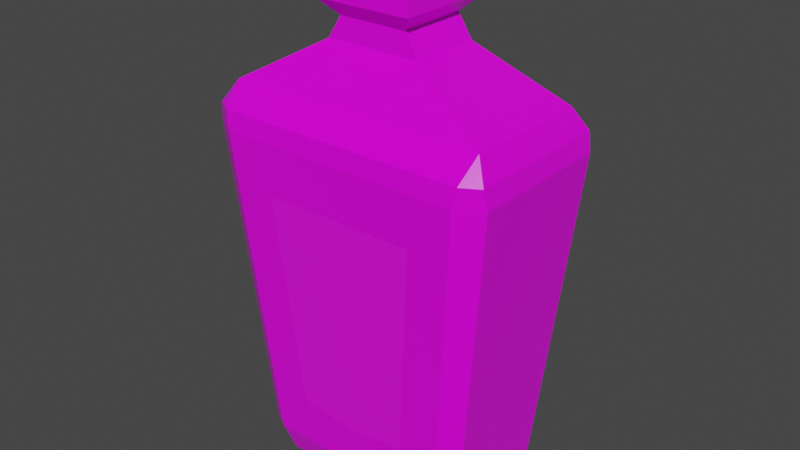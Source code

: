 # Source: Green_Potion_10_Label_.blend  (saved by Blender 2.91.10; exported with 4.5.12 LTS)
import bpy
from mathutils import Matrix  # noqa: F401  (used for matrix-valued properties, if any)

bpy.ops.wm.read_factory_settings(use_empty=True)
scene = bpy.context.scene
scene.name = 'Scene'

# ---- collections
col_collection = bpy.data.collections.new('Collection'); scene.collection.children.link(col_collection)

# ---- images (referenced by path relative to the original .blend; pixels are not part of the script)
import os
ASSET_DIR = os.environ.get("B2B_ASSET_DIR", "")  # directory of the original .blend (textures are referenced by path, not embedded)
HERE = os.path.dirname(os.path.abspath(__file__))  # packed textures are extracted next to this script under _unpacked/

def load_image(name, relpath, width, height, colorspace="sRGB"):
    """Load a texture the original file referenced (path relative to the .blend, or extracted next to this script)."""
    p = next((c for c in (os.path.join(HERE, relpath), os.path.join(ASSET_DIR, relpath)) if relpath and os.path.exists(c)), "")
    if p:
        img = bpy.data.images.load(p, check_existing=True)
        img.name = name
    else:  # same state as the original file: an image datablock whose file is absent (Cycles renders it pink)
        img = bpy.data.images.new(name, width, height)
        img.source = "FILE"
        img.filepath = "//" + (relpath or name)
    img.colorspace_settings.name = colorspace
    return img
img_color_png_045 = load_image('Color.png.045', 'Color.png', 1024, 1024, 'sRGB')

# ---- materials (node trees are filled in below, after node groups)
mat_rlow_045 = bpy.data.materials.new('RLOW.045')
mat_rlow_045.use_transparent_shadow = False
mat_rhigh_045 = bpy.data.materials.new('RHIGH.045')
mat_rhigh_045.use_transparent_shadow = False

# ---- material node trees
mat_rlow_045.use_nodes = True; mat_rlow_045.node_tree.nodes.clear()
_N = mat_rlow_045.node_tree.nodes; _L = mat_rlow_045.node_tree.links
n0 = _N.new('ShaderNodeBsdfPrincipled'); n0.name = 'Principled BSDF'; n0.location = (10, 300)
n0.distribution = 'GGX'
n0.subsurface_method = 'BURLEY'
n0.inputs[2].default_value = 0.3
n0.inputs[3].default_value = 1.45
n0.inputs[27].default_value = (0.0, 0.0, 0.0, 1.0)
n0.inputs[28].default_value = 1.0
n1 = _N.new('ShaderNodeOutputMaterial'); n1.name = 'Material Output'; n1.location = (300, 300)
n2 = _N.new('ShaderNodeTexImage'); n2.name = 'Image Texture'; n2.location = (-280, 280)
n2.image = img_color_png_045
_L.new(n0.outputs[0], n1.inputs[0])
_L.new(n2.outputs[0], n0.inputs[0])
n1.is_active_output = True
mat_rhigh_045.use_nodes = True; mat_rhigh_045.node_tree.nodes.clear()
_N = mat_rhigh_045.node_tree.nodes; _L = mat_rhigh_045.node_tree.links
n0 = _N.new('ShaderNodeBsdfPrincipled'); n0.name = 'Principled BSDF'; n0.location = (10, 300)
n0.distribution = 'GGX'
n0.subsurface_method = 'BURLEY'
n0.inputs[2].default_value = 0.65
n0.inputs[3].default_value = 1.45
n0.inputs[27].default_value = (0.0, 0.0, 0.0, 1.0)
n0.inputs[28].default_value = 1.0
n1 = _N.new('ShaderNodeOutputMaterial'); n1.name = 'Material Output'; n1.location = (300, 300)
n2 = _N.new('ShaderNodeTexImage'); n2.name = 'Image Texture'; n2.location = (-280, 280)
n2.image = img_color_png_045
_L.new(n0.outputs[0], n1.inputs[0])
_L.new(n2.outputs[0], n0.inputs[0])
n1.is_active_output = True

# ---- world
world_world = bpy.data.worlds.new('World'); scene.world = world_world
world_world.use_nodes = True; world_world.node_tree.nodes.clear()
_N = world_world.node_tree.nodes; _L = world_world.node_tree.links
n0 = _N.new('ShaderNodeOutputWorld'); n0.name = 'World Output'; n0.location = (300, 300)
n1 = _N.new('ShaderNodeBackground'); n1.name = 'Background'; n1.location = (10, 300)
n1.inputs[0].default_value = (0.05088, 0.05088, 0.05088, 1.0)
_L.new(n1.outputs[0], n0.inputs[0])
n0.is_active_output = True
world_world.color = (0.05088, 0.05088, 0.05088)
world_world.use_sun_shadow = False
world_world.sun_shadow_jitter_overblur = 0.0

# ---- meshes
me_cube_007 = bpy.data.meshes.new('Cube.007')
me_cube_007.from_pydata([(-0.06869, -0.04648, -0.191), (-0.04607, -0.0557, -0.1296), (-0.07807, -0.0409, -0.191), (-0.08952, -0.04461, -0.1692), (-0.1021, -0.0504, 0.1111), (-0.1148, -0.0572, 0.07924), (-0.06046, -0.06594, 0.03961), (-0.07807, 0.0409, -0.191), (-0.08952, 0.04462, -0.1692), (-0.06869, 0.04648, -0.191), (-0.07493, 0.0533, -0.1692), (-0.1021, 0.0504, 0.1111), (-0.09607, 0.06834, 0.07924), (-0.1148, 0.0572, 0.07924), (0.07807, -0.0409, -0.191), (0.08953, -0.04461, -0.1692), (0.0687, -0.04648, -0.191), (0.04607, -0.0557, -0.1296), (0.1022, -0.0504, 0.1111), (0.06047, -0.06594, 0.03961), (0.1148, -0.0572, 0.07924), (0.0687, 0.04648, -0.191), (0.07493, 0.0533, -0.1692), (0.07807, 0.0409, -0.191), (0.08953, 0.04462, -0.1692), (0.1022, 0.0504, 0.1111), (0.1148, 0.0572, 0.07924), (0.09608, 0.06834, 0.07924), (-0.09877, -0.06683, 0.09398), (-0.1123, -0.05881, 0.09398), (-0.1123, 0.05881, 0.09398), (-0.09877, 0.06684, 0.09398), (0.09878, 0.06684, 0.09398), (0.1123, 0.05881, 0.09398), (0.1123, -0.05881, 0.09398), (0.09878, -0.06683, 0.09398), (-0.0375, -0.02788, 0.1476), (-0.0375, 0.02789, 0.1476), (0.03753, 0.02789, 0.1476), (0.03753, -0.02788, 0.1476), (-0.02687, -0.02737, 0.1647), (-0.02687, 0.02737, 0.1647), (0.0269, 0.02737, 0.1647), (0.0269, -0.02737, 0.1647), (-0.03854, -0.03924, 0.1771), (-0.03854, 0.03924, 0.1771), (0.03857, 0.03924, 0.1771), (0.03857, -0.03924, 0.1771), (-0.03854, -0.03924, 0.1947), (-0.03854, 0.03924, 0.1947), (0.03857, 0.03924, 0.1947), (0.03857, -0.03924, 0.1947), (-0.02896, -0.02949, 0.2051), (-0.02896, 0.02949, 0.2051), (0.02899, 0.02949, 0.2051), (0.02899, -0.02949, 0.2051), (-0.02372, -0.02415, 0.2051), (-0.02372, 0.02416, 0.2051), (0.02375, 0.02416, 0.2051), (0.02375, -0.02415, 0.2051), (-0.02038, -0.02075, 0.1976), (-0.02038, 0.02076, 0.1976), (0.02041, 0.02076, 0.1976), (0.02041, -0.02075, 0.1976), (0.01775, -0.02164, 0.2133), (0.01861, -0.02383, 0.2091), (0.0202, -0.01904, 0.2133), (0.02227, -0.01995, 0.2091), (0.0202, 0.01904, 0.2133), (0.02227, 0.01995, 0.2091), (0.01775, 0.02164, 0.2133), (0.01861, 0.02384, 0.2091), (-0.02051, -0.01904, 0.2133), (-0.02258, -0.01995, 0.2091), (-0.01807, -0.02164, 0.2133), (-0.01892, -0.02383, 0.2091), (-0.01807, 0.02164, 0.2133), (-0.01892, 0.02384, 0.2091), (-0.02051, 0.01904, 0.2133), (-0.02258, 0.01995, 0.2091), (0.01861, -0.02383, 0.1975), (0.02227, -0.01995, 0.1975), (0.02227, 0.01995, 0.1975), (0.01861, 0.02384, 0.1975), (-0.02258, -0.01995, 0.1975), (-0.01892, -0.02383, 0.1975), (-0.01892, 0.02384, 0.1975), (-0.02258, 0.01995, 0.1975), (0.07493, -0.0533, -0.1692), (-0.07493, -0.0533, -0.1692), (-0.09607, -0.06834, 0.07924), (0.09608, -0.06834, 0.07924), (2.144e-06, -0.06594, 0.03961), (2.144e-06, -0.05546, -0.137)], [], [(3, 5, 13, 8), (26, 24, 22, 27), (12, 10, 8, 13), (91, 88, 15, 20), (17, 19, 92, 93), (10, 12, 27, 22), (24, 26, 20, 15), (89, 90, 5, 3), (2, 0, 89, 3), (28, 29, 5, 90), (30, 31, 12, 13), (9, 7, 8, 10), (32, 33, 26, 27), (23, 21, 22, 24), (34, 35, 91, 20), (16, 14, 15, 88), (3, 8, 7, 2), (10, 22, 21, 9), (24, 15, 14, 23), (88, 89, 0, 16), (29, 30, 13, 5), (35, 28, 90, 91), (20, 26, 33, 34), (27, 12, 31, 32), (7, 9, 21, 23, 14, 16, 0, 2), (4, 29, 28), (11, 31, 30), (25, 33, 32), (18, 35, 34), (4, 11, 30, 29), (18, 4, 28, 35), (25, 18, 34, 33), (11, 25, 32, 31), (39, 38, 42, 43), (25, 11, 37, 38), (4, 18, 39, 36), (18, 25, 38, 39), (11, 4, 36, 37), (37, 36, 40, 41), (38, 37, 41, 42), (36, 39, 43, 40), (43, 42, 46, 47), (41, 40, 44, 45), (42, 41, 45, 46), (40, 43, 47, 44), (49, 48, 52, 53), (45, 44, 48, 49), (51, 48, 44, 47), (55, 54, 58, 59), (50, 49, 53, 54), (48, 51, 55, 52), (51, 50, 54, 55), (46, 45, 49, 50), (50, 51, 47, 46), (53, 52, 56, 57), (54, 53, 57, 58), (52, 55, 59, 56), (57, 56, 60, 61), (59, 58, 62, 63), (58, 57, 61, 62), (56, 59, 63, 60), (66, 64, 65, 67), (70, 68, 69, 71), (78, 76, 77, 79), (74, 72, 73, 75), (67, 69, 68, 66), (71, 77, 76, 70), (79, 73, 72, 78), (75, 65, 64, 74), (68, 70, 76, 78, 72, 74, 64, 66), (65, 75, 85, 80), (79, 77, 86, 87), (73, 79, 87, 84), (77, 71, 83, 86), (71, 69, 82, 83), (69, 67, 81, 82), (67, 65, 80, 81), (75, 73, 84, 85), (17, 93, 1, 89, 88), (6, 92, 19, 91, 90), (1, 6, 90, 89), (19, 17, 88, 91), (93, 92, 6, 1)])
me_cube_007.polygons.foreach_set('material_index', [0, 0, 0, 0, 1, 0, 0, 0, 0, 0, 0, 0, 0, 0, 0, 0, 0, 0, 0, 0, 0, 0, 0, 0, 0, 0, 0, 0, 0, 0, 0, 0, 0, 0, 0, 0, 0, 0, 0, 0, 0, 0, 0, 0, 0, 0, 0, 0, 0, 0, 0, 0, 0, 0, 0, 0, 0, 0, 0, 0, 0, 1, 1, 1, 1, 1, 1, 1, 1, 1, 1, 1, 1, 1, 1, 1, 1, 1, 0, 0, 0, 0, 1])
_uv = me_cube_007.uv_layers.new(name='UVMap')
_uv.uv.foreach_set('vector', [0.3819, 0.7395, 0.3819, 0.7395, 0.3819, 0.7395, 0.3819, 0.7395, 0.3819, 0.7396, 0.3819, 0.7396, 0.3819, 0.7396, 0.3819, 0.7396, 0.3819, 0.7396, 0.3819, 0.7396, 0.3819, 0.7395, 0.3819, 0.7395, 0.3819, 0.7396, 0.3819, 0.7396, 0.3819, 0.7396, 0.3819, 0.7396, 0.7633, 0.5194, 0.7633, 0.5194, 0.7633, 0.5194, 0.7633, 0.5194, 0.3819, 0.7396, 0.3819, 0.7396, 0.3819, 0.7396, 0.3819, 0.7396, 0.3819, 0.7396, 0.3819, 0.7396, 0.3819, 0.7396, 0.3819, 0.7396, 0.3819, 0.7395, 0.3819, 0.7395, 0.3819, 0.7395, 0.3819, 0.7395, 0.3818, 0.7396, 0.3818, 0.7396, 0.3818, 0.7396, 0.3818, 0.7396, 0.3819, 0.7396, 0.3819, 0.7396, 0.3819, 0.7396, 0.3819, 0.7396, 0.3819, 0.7396, 0.3819, 0.7396, 0.3819, 0.7396, 0.3819, 0.7396, 0.3818, 0.7396, 0.3818, 0.7396, 0.3818, 0.7396, 0.3818, 0.7396, 0.3819, 0.7396, 0.3819, 0.7396, 0.3819, 0.7396, 0.3819, 0.7396, 0.3819, 0.7396, 0.3819, 0.7396, 0.3819, 0.7396, 0.3819, 0.7396, 0.3819, 0.7396, 0.3819, 0.7396, 0.3819, 0.7396, 0.3819, 0.7396, 0.3819, 0.7396, 0.3819, 0.7396, 0.3819, 0.7396, 0.3819, 0.7396, 0.3818, 0.7396, 0.3818, 0.7396, 0.3818, 0.7396, 0.3818, 0.7396, 0.3818, 0.7396, 0.3819, 0.7396, 0.3819, 0.7396, 0.3818, 0.7396, 0.3819, 0.7396, 0.3819, 0.7396, 0.3819, 0.7396, 0.3819, 0.7396, 0.3819, 0.7396, 0.3818, 0.7396, 0.3818, 0.7396, 0.3819, 0.7396, 0.3819, 0.7396, 0.3819, 0.7396, 0.3819, 0.7396, 0.3819, 0.7396, 0.3819, 0.7396, 0.3819, 0.7396, 0.3819, 0.7396, 0.3819, 0.7396, 0.3819, 0.7396, 0.3819, 0.7396, 0.3819, 0.7396, 0.3819, 0.7396, 0.3819, 0.7396, 0.3819, 0.7396, 0.3819, 0.7396, 0.3819, 0.7396, 0.3818, 0.7396, 0.3818, 0.7396, 0.3819, 0.7396, 0.3819, 0.7396, 0.3819, 0.7396, 0.3819, 0.7396, 0.3818, 0.7396, 0.3818, 0.7396, 0.3819, 0.7396, 0.3819, 0.7396, 0.3819, 0.7396, 0.3819, 0.7396, 0.3819, 0.7396, 0.3819, 0.7396, 0.3819, 0.7396, 0.3819, 0.7396, 0.3819, 0.7396, 0.3819, 0.7396, 0.3819, 0.7396, 0.3819, 0.7396, 0.3819, 0.7396, 0.3819, 0.7396, 0.3819, 0.7396, 0.3819, 0.7396, 0.3819, 0.7396, 0.3819, 0.7396, 0.3819, 0.7396, 0.3819, 0.7396, 0.3819, 0.7396, 0.3819, 0.7396, 0.3819, 0.7396, 0.3819, 0.7396, 0.3819, 0.7396, 0.3819, 0.7396, 0.3819, 0.7396, 0.3819, 0.7396, 0.3819, 0.7396, 0.3819, 0.7396, 0.3819, 0.7396, 0.3819, 0.7396, 0.3819, 0.7396, 0.3819, 0.7396, 0.3819, 0.7396, 0.3819, 0.7396, 0.3819, 0.7396, 0.3819, 0.7396, 0.3819, 0.7396, 0.3819, 0.7396, 0.3819, 0.7396, 0.3819, 0.7396, 0.3819, 0.7396, 0.3819, 0.7396, 0.3819, 0.7396, 0.3819, 0.7396, 0.3819, 0.7396, 0.3819, 0.7396, 0.3819, 0.7396, 0.3819, 0.7396, 0.3819, 0.7396, 0.3819, 0.7396, 0.3819, 0.7396, 0.3819, 0.7396, 0.3819, 0.7396, 0.3819, 0.7396, 0.3819, 0.7396, 0.3819, 0.7396, 0.3819, 0.7396, 0.3819, 0.7396, 0.3819, 0.7396, 0.3819, 0.7396, 0.3819, 0.7396, 0.3819, 0.7396, 0.3819, 0.7396, 0.3819, 0.7396, 0.3819, 0.7396, 0.3819, 0.7396, 0.3819, 0.7396, 0.3819, 0.7396, 0.3819, 0.7396, 0.3819, 0.7396, 0.3819, 0.7396, 0.3819, 0.7396, 0.3819, 0.7396, 0.3819, 0.7396, 0.3819, 0.7396, 0.3819, 0.7396, 0.3819, 0.7396, 0.3819, 0.7396, 0.3819, 0.7396, 0.3819, 0.7396, 0.3819, 0.7396, 0.3819, 0.7396, 0.3819, 0.7396, 0.3819, 0.7396, 0.3819, 0.7396, 0.3819, 0.7396, 0.3819, 0.7396, 0.3819, 0.7396, 0.3819, 0.7396, 0.3819, 0.7396, 0.3819, 0.7396, 0.3819, 0.7396, 0.3819, 0.7396, 0.3819, 0.7396, 0.3819, 0.7396, 0.3819, 0.7396, 0.3819, 0.7396, 0.3819, 0.7396, 0.3819, 0.7396, 0.3819, 0.7396, 0.3819, 0.7396, 0.3819, 0.7396, 0.3819, 0.7396, 0.3819, 0.7396, 0.3819, 0.7396, 0.3819, 0.7396, 0.3819, 0.7396, 0.3819, 0.7396, 0.3819, 0.7396, 0.3819, 0.7396, 0.3819, 0.7396, 0.3819, 0.7396, 0.3819, 0.7396, 0.3819, 0.7396, 0.3819, 0.7396, 0.3819, 0.7396, 0.3819, 0.7396, 0.3819, 0.7396, 0.3819, 0.7396, 0.3819, 0.7396, 0.3819, 0.7396, 0.3819, 0.7396, 0.3819, 0.7396, 0.3819, 0.7396, 0.3819, 0.7396, 0.3819, 0.7396, 0.3819, 0.7396, 0.3819, 0.7396, 0.3819, 0.7396, 0.3819, 0.7396, 0.3819, 0.7396, 0.3819, 0.7396, 0.3819, 0.7396, 0.3819, 0.7396, 0.3819, 0.7396, 0.3819, 0.7396, 0.3819, 0.7396, 0.3819, 0.7396, 0.7276, 0.9885, 0.7276, 0.9886, 0.7276, 0.9887, 0.7275, 0.9886, 0.7276, 0.9873, 0.7276, 0.9874, 0.7275, 0.9874, 0.7276, 0.9873, 0.7288, 0.9874, 0.7288, 0.9873, 0.7288, 0.9873, 0.7289, 0.9874, 0.7288, 0.9886, 0.7288, 0.9885, 0.7289, 0.9886, 0.7288, 0.9887, 0.7275, 0.9886, 0.7275, 0.9874, 0.7276, 0.9874, 0.7276, 0.9885, 0.7276, 0.9873, 0.7288, 0.9873, 0.7288, 0.9873, 0.7276, 0.9873, 0.729, 0.9874, 0.729, 0.9886, 0.7288, 0.9885, 0.7288, 0.9874, 0.7288, 0.9887, 0.7276, 0.9887, 0.7276, 0.9886, 0.7288, 0.9886, 0.7276, 0.9874, 0.7276, 0.9873, 0.7288, 0.9873, 0.7288, 0.9874, 0.7288, 0.9885, 0.7288, 0.9886, 0.7276, 0.9886, 0.7276, 0.9885, 0.7276, 0.9887, 0.7288, 0.9887, 0.7288, 0.9887, 0.7276, 0.9887, 0.7289, 0.9874, 0.7288, 0.9873, 0.7288, 0.9873, 0.7289, 0.9874, 0.729, 0.9886, 0.729, 0.9874, 0.729, 0.9874, 0.729, 0.9886, 0.7288, 0.9873, 0.7276, 0.9873, 0.7276, 0.9873, 0.7288, 0.9873, 0.7276, 0.9873, 0.7275, 0.9874, 0.7275, 0.9874, 0.7276, 0.9873, 0.7275, 0.9874, 0.7275, 0.9886, 0.7275, 0.9886, 0.7275, 0.9874, 0.7275, 0.9886, 0.7276, 0.9887, 0.7276, 0.9887, 0.7275, 0.9886, 0.7288, 0.9887, 0.7289, 0.9886, 0.7289, 0.9886, 0.7288, 0.9887, 0.3819, 0.7396, 0.3819, 0.7396, 0.3819, 0.7396, 0.3819, 0.7397, 0.3819, 0.7396, 0.3819, 0.7396, 0.3819, 0.7396, 0.3819, 0.7396, 0.3819, 0.7396, 0.3819, 0.7397, 0.3819, 0.7396, 0.3819, 0.7396, 0.3819, 0.7397, 0.3819, 0.7397, 0.3819, 0.7396, 0.3819, 0.7396, 0.3819, 0.7396, 0.3819, 0.7396, 0.7633, 0.5194, 0.7633, 0.5194, 0.7633, 0.5194, 0.7633, 0.5194])
me_cube_007.materials.append(mat_rlow_045)
me_cube_007.materials.append(mat_rhigh_045)
me_cube_007.use_remesh_fix_poles = True
me_cube_007.use_remesh_preserve_attributes = False
me_cube_007.use_mirror_vertex_groups = False
me_cube_007.update()

# ---- objects
ob_green_potion_10_label = bpy.data.objects.new('Green_Potion_10(Label)', me_cube_007)

# ---- transforms, parenting, visibility, modifiers, constraints
ob_green_potion_10_label.location = (0.0, 0.0, 0.0)
ob_green_potion_10_label.lineart.crease_threshold = 0.0

# ---- collection membership
col_collection.objects.link(ob_green_potion_10_label)

# ---- scene / render settings (as saved in the file)
scene.frame_start = 1; scene.frame_end = 250; scene.frame_set(1)
scene.render.engine = 'BLENDER_EEVEE_NEXT'
scene.cycles.use_denoising = False
scene.cycles.samples = 128
scene.cycles.sampling_pattern = 'TABULATED_SOBOL'
scene.cycles.use_adaptive_sampling = False
scene.cycles.use_light_tree = False
scene.view_settings.view_transform = 'Filmic'
bpy.context.view_layer.update()

# ---- added for rendering (the .blend has no active camera and no usable light): camera, sun
cam_auto = bpy.data.cameras.new('AutoCamera')
cam_auto.lens = 50.0
cam_auto.sensor_width = 36.0
cam_auto.clip_end = 1000.0
ob_auto_camera = bpy.data.objects.new('AutoCamera', cam_auto)
scene.collection.objects.link(ob_auto_camera)
ob_auto_camera.location = (0.448341, -0.538004, 0.369796)
ob_auto_camera.rotation_euler = (1.09748, -7.21219e-08, 0.694738)
scene.camera = ob_auto_camera
light_auto_sun = bpy.data.lights.new('AutoSun', 'SUN')
light_auto_sun.energy = 3.0
light_auto_sun.angle = 0.0523599
ob_auto_sun = bpy.data.objects.new('AutoSun', light_auto_sun)
scene.collection.objects.link(ob_auto_sun)
ob_auto_sun.rotation_euler = (0.872665, 0.174533, 0.523599)
bpy.context.view_layer.update()
